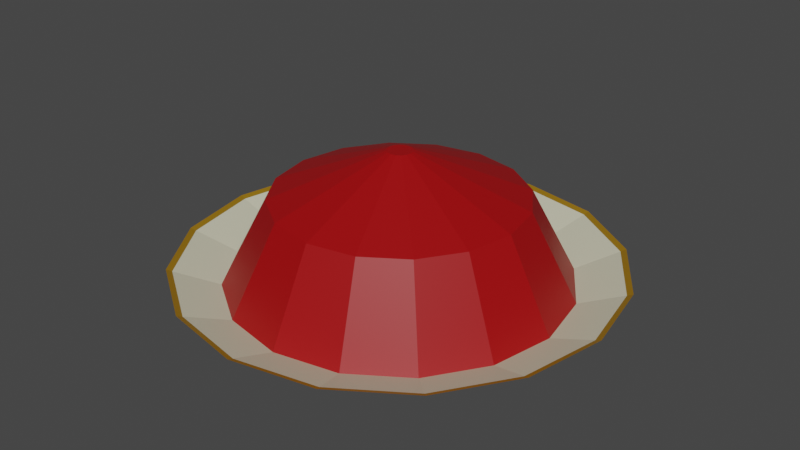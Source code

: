 # Source: Red.blend  (saved by Blender 2.90.8; exported with 4.5.12 LTS)
import bpy
from mathutils import Matrix  # noqa: F401  (used for matrix-valued properties, if any)

bpy.ops.wm.read_factory_settings(use_empty=True)
scene = bpy.context.scene
scene.name = 'Scene'

# ---- collections
col_collection = bpy.data.collections.new('Collection'); scene.collection.children.link(col_collection)

# ---- materials (node trees are filled in below, after node groups)
mat_plate = bpy.data.materials.new('Plate')
mat_colorizer = bpy.data.materials.new('Colorizer')
mat_plate_addition = bpy.data.materials.new('Plate addition')

# ---- material node trees
mat_plate.use_nodes = True; mat_plate.node_tree.nodes.clear()
_N = mat_plate.node_tree.nodes; _L = mat_plate.node_tree.links
n0 = _N.new('ShaderNodeBsdfPrincipled'); n0.name = 'Principled BSDF'; n0.location = (10, 300)
n0.distribution = 'GGX'
n0.subsurface_method = 'BURLEY'
n0.inputs[0].default_value = (0.6565, 0.6415, 0.4688, 1.0)
n0.inputs[3].default_value = 1.45
n0.inputs[27].default_value = (0.0, 0.0, 0.0, 1.0)
n0.inputs[28].default_value = 1.0
n1 = _N.new('ShaderNodeOutputMaterial'); n1.name = 'Material Output'; n1.location = (300, 300)
_L.new(n0.outputs[0], n1.inputs[0])
n1.is_active_output = True
mat_colorizer.use_nodes = True; mat_colorizer.node_tree.nodes.clear()
_N = mat_colorizer.node_tree.nodes; _L = mat_colorizer.node_tree.links
n0 = _N.new('ShaderNodeBsdfPrincipled'); n0.name = 'Principled BSDF'; n0.location = (10, 300)
n0.distribution = 'GGX'
n0.subsurface_method = 'BURLEY'
n0.inputs[0].default_value = (0.3476, 0.0, 0.001381, 1.0)
n0.inputs[3].default_value = 1.45
n0.inputs[27].default_value = (0.0, 0.0, 0.0, 1.0)
n0.inputs[28].default_value = 1.0
n1 = _N.new('ShaderNodeOutputMaterial'); n1.name = 'Material Output'; n1.location = (300, 300)
_L.new(n0.outputs[0], n1.inputs[0])
n1.is_active_output = True
mat_plate_addition.use_nodes = True; mat_plate_addition.node_tree.nodes.clear()
_N = mat_plate_addition.node_tree.nodes; _L = mat_plate_addition.node_tree.links
n0 = _N.new('ShaderNodeBsdfPrincipled'); n0.name = 'Principled BSDF'; n0.location = (10, 300)
n0.distribution = 'GGX'
n0.subsurface_method = 'BURLEY'
n0.inputs[0].default_value = (0.291, 0.1509, 0.003703, 1.0)
n0.inputs[3].default_value = 1.45
n0.inputs[27].default_value = (0.0, 0.0, 0.0, 1.0)
n0.inputs[28].default_value = 1.0
n1 = _N.new('ShaderNodeOutputMaterial'); n1.name = 'Material Output'; n1.location = (300, 300)
_L.new(n0.outputs[0], n1.inputs[0])
n1.is_active_output = True

# ---- world
world_world = bpy.data.worlds.new('World'); scene.world = world_world
world_world.use_nodes = True; world_world.node_tree.nodes.clear()
_N = world_world.node_tree.nodes; _L = world_world.node_tree.links
n0 = _N.new('ShaderNodeOutputWorld'); n0.name = 'World Output'; n0.location = (300, 300)
n1 = _N.new('ShaderNodeBackground'); n1.name = 'Background'; n1.location = (10, 300)
n1.inputs[0].default_value = (0.05088, 0.05088, 0.05088, 1.0)
_L.new(n1.outputs[0], n0.inputs[0])
n0.is_active_output = True
world_world.color = (0.05088, 0.05088, 0.05088)
world_world.use_sun_shadow = False
world_world.sun_shadow_jitter_overblur = 0.0

# ---- meshes
me_cylinder = bpy.data.meshes.new('Cylinder')
me_cylinder.from_pydata([(7.825e-09, 0.7899, 0.05326), (0.0, 1.0, 0.182), (0.3023, 0.7298, 0.05326), (0.3827, 0.9239, 0.182), (0.5586, 0.5586, 0.05326), (0.7071, 0.7071, 0.182), (0.7298, 0.3023, 0.05326), (0.9239, 0.3827, 0.182), (0.7899, -3.218e-08, 0.05326), (1.0, -4.371e-08, 0.182), (0.7298, -0.3023, 0.05326), (0.9239, -0.3827, 0.182), (0.5586, -0.5586, 0.05326), (0.7071, -0.7071, 0.182), (0.3023, -0.7298, 0.05326), (0.3827, -0.9239, 0.182), (1.271e-07, -0.7899, 0.05326), (1.51e-07, -1.0, 0.182), (-0.3023, -0.7298, 0.05326), (-0.3827, -0.9239, 0.182), (-0.5586, -0.5586, 0.05326), (-0.7071, -0.7071, 0.182), (-0.7298, -0.3023, 0.05326), (-0.9239, -0.3827, 0.182), (-0.7899, 1.177e-08, 0.05326), (-1.0, 1.192e-08, 0.182), (-0.7298, 0.3023, 0.05326), (-0.9239, 0.3827, 0.182), (-0.5586, 0.5586, 0.05326), (-0.7071, 0.7071, 0.182), (-0.3023, 0.7298, 0.05326), (-0.3827, 0.9239, 0.182), (1.765e-09, 0.7714, 0.09707), (0.2952, 0.7127, 0.09707), (0.5454, 0.5454, 0.09707), (0.7127, 0.2952, 0.09707), (0.7714, -3.062e-08, 0.09707), (0.7127, -0.2952, 0.09707), (0.5454, -0.5454, 0.09707), (0.2952, -0.7127, 0.09707), (1.182e-07, -0.7714, 0.09707), (-0.2952, -0.7127, 0.09707), (-0.5454, -0.5454, 0.09707), (-0.7127, -0.2952, 0.09707), (-0.7714, 1.229e-08, 0.09707), (-0.7127, 0.2952, 0.09707), (-0.5454, 0.5454, 0.09707), (-0.2952, 0.7127, 0.09707), (2.884e-08, 0.5646, 0.4908), (0.2161, 0.5216, 0.4908), (0.3992, 0.3992, 0.4908), (0.5216, 0.2161, 0.4908), (0.5646, -2.018e-08, 0.4908), (0.5216, -0.2161, 0.4908), (0.3992, -0.3992, 0.4908), (0.2161, -0.5216, 0.4908), (1.141e-07, -0.5646, 0.4908), (-0.2161, -0.5216, 0.4908), (-0.3992, -0.3992, 0.4908), (-0.5216, -0.2161, 0.4908), (-0.5646, 1.123e-08, 0.4908), (-0.5216, 0.2161, 0.4908), (-0.3992, 0.3992, 0.4908), (-0.2161, 0.5216, 0.4908), (5.951e-08, 0.05694, 0.6953), (0.02179, 0.0526, 0.6953), (0.04026, 0.04026, 0.6953), (0.0526, 0.02179, 0.6953), (0.05694, -5.384e-09, 0.6953), (0.0526, -0.02179, 0.6953), (0.04026, -0.04026, 0.6953), (0.02179, -0.0526, 0.6953), (6.811e-08, -0.05694, 0.6953), (-0.02179, -0.0526, 0.6953), (-0.04026, -0.04026, 0.6953), (-0.0526, -0.02179, 0.6953), (-0.05694, -2.217e-09, 0.6953), (-0.0526, 0.02179, 0.6953), (-0.04026, 0.04026, 0.6953), (-0.02179, 0.0526, 0.6953), (2.443e-08, 0.6364, 0.01188), (0.2435, 0.5879, 0.01188), (0.45, 0.45, 0.01188), (0.5879, 0.2435, 0.01188), (0.6364, -2.375e-08, 0.01188), (0.5879, -0.2435, 0.01188), (0.45, -0.45, 0.01188), (0.2435, -0.5879, 0.01188), (1.205e-07, -0.6364, 0.01188), (-0.2435, -0.5879, 0.01188), (-0.45, -0.45, 0.01188), (-0.5879, -0.2435, 0.01188), (-0.6364, 1.165e-08, 0.01188), (-0.5879, 0.2435, 0.01188), (-0.45, 0.45, 0.01188), (-0.2435, 0.5879, 0.01188), (2.443e-08, 0.6364, 0.00189), (0.2435, 0.5879, 0.00189), (0.45, 0.45, 0.00189), (0.5879, 0.2435, 0.00189), (0.6364, -2.375e-08, 0.00189), (0.5879, -0.2435, 0.00189), (0.45, -0.45, 0.00189), (0.2435, -0.5879, 0.00189), (1.205e-07, -0.6364, 0.00189), (-0.2435, -0.5879, 0.00189), (-0.45, -0.45, 0.00189), (-0.5879, -0.2435, 0.00189), (-0.6364, 1.165e-08, 0.00189), (-0.5879, 0.2435, 0.00189), (-0.45, 0.45, 0.00189), (-0.2435, 0.5879, 0.00189), (1.472e-07, -0.9736, 0.1722), (-0.3726, -0.8995, 0.1722), (-0.8995, 0.3726, 0.1722), (-0.6885, 0.6885, 0.1722), (0.3726, 0.8995, 0.1722), (0.6885, 0.6885, 0.1722), (0.6885, -0.6885, 0.1722), (0.3726, -0.8995, 0.1722), (-0.8995, -0.3726, 0.1722), (-0.9736, 1.197e-08, 0.1722), (0.9736, -4.22e-08, 0.1722), (0.8995, -0.3726, 0.1722), (-0.6885, -0.6885, 0.1722), (-0.3726, 0.8995, 0.1722), (0.8995, 0.3726, 0.1722), (2.035e-10, 0.9736, 0.1722)], [], [(0, 1, 3, 2), (2, 3, 5, 4), (4, 5, 7, 6), (6, 7, 9, 8), (8, 9, 11, 10), (10, 11, 13, 12), (12, 13, 15, 14), (14, 15, 17, 16), (16, 17, 19, 18), (18, 19, 21, 20), (20, 21, 23, 22), (22, 23, 25, 24), (24, 25, 27, 26), (26, 27, 29, 28), (113, 112, 40, 41), (28, 29, 31, 30), (30, 31, 1, 0), (16, 18, 89, 88), (32, 47, 63, 48), (115, 114, 45, 46), (117, 116, 33, 34), (119, 118, 38, 39), (121, 120, 43, 44), (123, 122, 36, 37), (124, 113, 41, 42), (125, 115, 46, 47), (126, 117, 34, 35), (112, 119, 39, 40), (116, 127, 32, 33), (114, 121, 44, 45), (118, 123, 37, 38), (120, 124, 42, 43), (127, 125, 47, 32), (122, 126, 35, 36), (62, 61, 77, 78), (41, 40, 56, 57), (34, 33, 49, 50), (42, 41, 57, 58), (35, 34, 50, 51), (43, 42, 58, 59), (36, 35, 51, 52), (44, 43, 59, 60), (37, 36, 52, 53), (45, 44, 60, 61), (38, 37, 53, 54), (46, 45, 61, 62), (39, 38, 54, 55), (47, 46, 62, 63), (40, 39, 55, 56), (33, 32, 48, 49), (65, 64, 79, 78, 77, 76, 75, 74, 73, 72, 71, 70, 69, 68, 67, 66), (55, 54, 70, 71), (63, 62, 78, 79), (56, 55, 71, 72), (49, 48, 64, 65), (48, 63, 79, 64), (57, 56, 72, 73), (50, 49, 65, 66), (58, 57, 73, 74), (51, 50, 66, 67), (59, 58, 74, 75), (52, 51, 67, 68), (60, 59, 75, 76), (53, 52, 68, 69), (61, 60, 76, 77), (54, 53, 69, 70), (87, 88, 104, 103), (26, 28, 94, 93), (2, 4, 82, 81), (12, 14, 87, 86), (22, 24, 92, 91), (8, 10, 85, 84), (18, 20, 90, 89), (28, 30, 95, 94), (4, 6, 83, 82), (14, 16, 88, 87), (0, 2, 81, 80), (24, 26, 93, 92), (10, 12, 86, 85), (20, 22, 91, 90), (30, 0, 80, 95), (6, 8, 84, 83), (96, 97, 98, 99, 100, 101, 102, 103, 104, 105, 106, 107, 108, 109, 110, 111), (80, 81, 97, 96), (95, 80, 96, 111), (88, 89, 105, 104), (81, 82, 98, 97), (89, 90, 106, 105), (82, 83, 99, 98), (90, 91, 107, 106), (83, 84, 100, 99), (91, 92, 108, 107), (84, 85, 101, 100), (92, 93, 109, 108), (85, 86, 102, 101), (93, 94, 110, 109), (86, 87, 103, 102), (94, 95, 111, 110), (9, 7, 126, 122), (1, 31, 125, 127), (23, 21, 124, 120), (13, 11, 123, 118), (27, 25, 121, 114), (3, 1, 127, 116), (17, 15, 119, 112), (7, 5, 117, 126), (31, 29, 115, 125), (21, 19, 113, 124), (11, 9, 122, 123), (25, 23, 120, 121), (15, 13, 118, 119), (5, 3, 116, 117), (29, 27, 114, 115), (19, 17, 112, 113)])
me_cylinder.polygons.foreach_set('material_index', [0, 0, 0, 0, 0, 0, 0, 0, 0, 0, 0, 0, 0, 0, 0, 0, 0, 0, 1, 0, 0, 0, 0, 0, 0, 0, 0, 0, 0, 0, 0, 0, 0, 0, 1, 1, 1, 1, 1, 1, 1, 1, 1, 1, 1, 1, 1, 1, 1, 1, 1, 1, 1, 1, 1, 1, 1, 1, 1, 1, 1, 1, 1, 1, 1, 1, 0, 0, 0, 0, 0, 0, 0, 0, 0, 0, 0, 0, 0, 0, 0, 0, 0, 0, 0, 0, 0, 0, 0, 0, 0, 0, 0, 0, 0, 0, 0, 0, 2, 2, 2, 2, 2, 2, 2, 2, 2, 2, 2, 2, 2, 2, 2, 2])
_uv = me_cylinder.uv_layers.new(name='UVMap')
_uv.uv.foreach_set('vector', [1.0, 0.5, 1.0, 1.0, 0.9375, 1.0, 0.9375, 0.5, 0.9375, 0.5, 0.9375, 1.0, 0.875, 1.0, 0.875, 0.5, 0.875, 0.5, 0.875, 1.0, 0.8125, 1.0, 0.8125, 0.5, 0.8125, 0.5, 0.8125, 1.0, 0.75, 1.0, 0.75, 0.5, 0.75, 0.5, 0.75, 1.0, 0.6875, 1.0, 0.6875, 0.5, 0.6875, 0.5, 0.6875, 1.0, 0.625, 1.0, 0.625, 0.5, 0.625, 0.5, 0.625, 1.0, 0.5625, 1.0, 0.5625, 0.5, 0.5625, 0.5, 0.5625, 1.0, 0.5, 1.0, 0.5, 0.5, 0.5, 0.5, 0.5, 1.0, 0.4375, 1.0, 0.4375, 0.5, 0.4375, 0.5, 0.4375, 1.0, 0.375, 1.0, 0.375, 0.5, 0.375, 0.5, 0.375, 1.0, 0.3125, 1.0, 0.3125, 0.5, 0.3125, 0.5, 0.3125, 1.0, 0.25, 1.0, 0.25, 0.5, 0.25, 0.5, 0.25, 1.0, 0.1875, 1.0, 0.1875, 0.5, 0.1875, 0.5, 0.1875, 1.0, 0.125, 1.0, 0.125, 0.5, 0.4375, 1.0, 0.5, 1.0, 0.5, 1.0, 0.4375, 1.0, 0.125, 0.5, 0.125, 1.0, 0.0625, 1.0, 0.0625, 0.5, 0.0625, 0.5, 0.0625, 1.0, 0.0, 1.0, 0.0, 0.5, 0.5, 0.5, 0.4375, 0.5, 0.4375, 0.5, 0.5, 0.5, 0.0, 1.0, 0.0625, 1.0, 0.0625, 1.0, 0.0, 1.0, 0.125, 1.0, 0.1875, 1.0, 0.1875, 1.0, 0.125, 1.0, 0.875, 1.0, 0.9375, 1.0, 0.9375, 1.0, 0.875, 1.0, 0.5625, 1.0, 0.625, 1.0, 0.625, 1.0, 0.5625, 1.0, 0.25, 1.0, 0.3125, 1.0, 0.3125, 1.0, 0.25, 1.0, 0.6875, 1.0, 0.75, 1.0, 0.75, 1.0, 0.6875, 1.0, 0.375, 1.0, 0.4375, 1.0, 0.4375, 1.0, 0.375, 1.0, 0.0625, 1.0, 0.125, 1.0, 0.125, 1.0, 0.0625, 1.0, 0.8125, 1.0, 0.875, 1.0, 0.875, 1.0, 0.8125, 1.0, 0.5, 1.0, 0.5625, 1.0, 0.5625, 1.0, 0.5, 1.0, 0.9375, 1.0, 1.0, 1.0, 1.0, 1.0, 0.9375, 1.0, 0.1875, 1.0, 0.25, 1.0, 0.25, 1.0, 0.1875, 1.0, 0.625, 1.0, 0.6875, 1.0, 0.6875, 1.0, 0.625, 1.0, 0.3125, 1.0, 0.375, 1.0, 0.375, 1.0, 0.3125, 1.0, 0.0, 1.0, 0.0625, 1.0, 0.0625, 1.0, 0.0, 1.0, 0.75, 1.0, 0.8125, 1.0, 0.8125, 1.0, 0.75, 1.0, 0.125, 1.0, 0.1875, 1.0, 0.1875, 1.0, 0.125, 1.0, 0.4375, 1.0, 0.5, 1.0, 0.5, 1.0, 0.4375, 1.0, 0.875, 1.0, 0.9375, 1.0, 0.9375, 1.0, 0.875, 1.0, 0.375, 1.0, 0.4375, 1.0, 0.4375, 1.0, 0.375, 1.0, 0.8125, 1.0, 0.875, 1.0, 0.875, 1.0, 0.8125, 1.0, 0.3125, 1.0, 0.375, 1.0, 0.375, 1.0, 0.3125, 1.0, 0.75, 1.0, 0.8125, 1.0, 0.8125, 1.0, 0.75, 1.0, 0.25, 1.0, 0.3125, 1.0, 0.3125, 1.0, 0.25, 1.0, 0.6875, 1.0, 0.75, 1.0, 0.75, 1.0, 0.6875, 1.0, 0.1875, 1.0, 0.25, 1.0, 0.25, 1.0, 0.1875, 1.0, 0.625, 1.0, 0.6875, 1.0, 0.6875, 1.0, 0.625, 1.0, 0.125, 1.0, 0.1875, 1.0, 0.1875, 1.0, 0.125, 1.0, 0.5625, 1.0, 0.625, 1.0, 0.625, 1.0, 0.5625, 1.0, 0.0625, 1.0, 0.125, 1.0, 0.125, 1.0, 0.0625, 1.0, 0.5, 1.0, 0.5625, 1.0, 0.5625, 1.0, 0.5, 1.0, 0.9375, 1.0, 1.0, 1.0, 1.0, 1.0, 0.9375, 1.0, 0.3418, 0.4717, 0.25, 0.49, 0.1582, 0.4717, 0.08029, 0.4197, 0.02827, 0.3418, 0.01, 0.25, 0.02827, 0.1582, 0.08029, 0.08029, 0.1582, 0.02827, 0.25, 0.01, 0.3418, 0.02827, 0.4197, 0.08029, 0.4717, 0.1582, 0.49, 0.25, 0.4717, 0.3418, 0.4197, 0.4197, 0.5625, 1.0, 0.625, 1.0, 0.625, 1.0, 0.5625, 1.0, 0.0625, 1.0, 0.125, 1.0, 0.125, 1.0, 0.0625, 1.0, 0.5, 1.0, 0.5625, 1.0, 0.5625, 1.0, 0.5, 1.0, 0.9375, 1.0, 1.0, 1.0, 1.0, 1.0, 0.9375, 1.0, 0.0, 1.0, 0.0625, 1.0, 0.0625, 1.0, 0.0, 1.0, 0.4375, 1.0, 0.5, 1.0, 0.5, 1.0, 0.4375, 1.0, 0.875, 1.0, 0.9375, 1.0, 0.9375, 1.0, 0.875, 1.0, 0.375, 1.0, 0.4375, 1.0, 0.4375, 1.0, 0.375, 1.0, 0.8125, 1.0, 0.875, 1.0, 0.875, 1.0, 0.8125, 1.0, 0.3125, 1.0, 0.375, 1.0, 0.375, 1.0, 0.3125, 1.0, 0.75, 1.0, 0.8125, 1.0, 0.8125, 1.0, 0.75, 1.0, 0.25, 1.0, 0.3125, 1.0, 0.3125, 1.0, 0.25, 1.0, 0.6875, 1.0, 0.75, 1.0, 0.75, 1.0, 0.6875, 1.0, 0.1875, 1.0, 0.25, 1.0, 0.25, 1.0, 0.1875, 1.0, 0.625, 1.0, 0.6875, 1.0, 0.6875, 1.0, 0.625, 1.0, 0.5625, 0.5, 0.5, 0.5, 0.5, 0.5, 0.5625, 0.5, 0.1875, 0.5, 0.125, 0.5, 0.125, 0.5, 0.1875, 0.5, 0.9375, 0.5, 0.875, 0.5, 0.875, 0.5, 0.9375, 0.5, 0.625, 0.5, 0.5625, 0.5, 0.5625, 0.5, 0.625, 0.5, 0.3125, 0.5, 0.25, 0.5, 0.25, 0.5, 0.3125, 0.5, 0.75, 0.5, 0.6875, 0.5, 0.6875, 0.5, 0.75, 0.5, 0.4375, 0.5, 0.375, 0.5, 0.375, 0.5, 0.4375, 0.5, 0.125, 0.5, 0.0625, 0.5, 0.0625, 0.5, 0.125, 0.5, 0.875, 0.5, 0.8125, 0.5, 0.8125, 0.5, 0.875, 0.5, 0.5625, 0.5, 0.5, 0.5, 0.5, 0.5, 0.5625, 0.5, 1.0, 0.5, 0.9375, 0.5, 0.9375, 0.5, 1.0, 0.5, 0.25, 0.5, 0.1875, 0.5, 0.1875, 0.5, 0.25, 0.5, 0.6875, 0.5, 0.625, 0.5, 0.625, 0.5, 0.6875, 0.5, 0.375, 0.5, 0.3125, 0.5, 0.3125, 0.5, 0.375, 0.5, 0.0625, 0.5, 0.0, 0.5, 0.0, 0.5, 0.0625, 0.5, 0.8125, 0.5, 0.75, 0.5, 0.75, 0.5, 0.8125, 0.5, 0.75, 0.49, 0.8418, 0.4717, 0.9197, 0.4197, 0.9717, 0.3418, 0.99, 0.25, 0.9717, 0.1582, 0.9197, 0.08029, 0.8418, 0.02827, 0.75, 0.01, 0.6582, 0.02827, 0.5803, 0.08029, 0.5283, 0.1582, 0.51, 0.25, 0.5283, 0.3418, 0.5803, 0.4197, 0.6582, 0.4717, 1.0, 0.5, 0.9375, 0.5, 0.9375, 0.5, 1.0, 0.5, 0.0625, 0.5, 0.0, 0.5, 0.0, 0.5, 0.0625, 0.5, 0.5, 0.5, 0.4375, 0.5, 0.4375, 0.5, 0.5, 0.5, 0.9375, 0.5, 0.875, 0.5, 0.875, 0.5, 0.9375, 0.5, 0.4375, 0.5, 0.375, 0.5, 0.375, 0.5, 0.4375, 0.5, 0.875, 0.5, 0.8125, 0.5, 0.8125, 0.5, 0.875, 0.5, 0.375, 0.5, 0.3125, 0.5, 0.3125, 0.5, 0.375, 0.5, 0.8125, 0.5, 0.75, 0.5, 0.75, 0.5, 0.8125, 0.5, 0.3125, 0.5, 0.25, 0.5, 0.25, 0.5, 0.3125, 0.5, 0.75, 0.5, 0.6875, 0.5, 0.6875, 0.5, 0.75, 0.5, 0.25, 0.5, 0.1875, 0.5, 0.1875, 0.5, 0.25, 0.5, 0.6875, 0.5, 0.625, 0.5, 0.625, 0.5, 0.6875, 0.5, 0.1875, 0.5, 0.125, 0.5, 0.125, 0.5, 0.1875, 0.5, 0.625, 0.5, 0.5625, 0.5, 0.5625, 0.5, 0.625, 0.5, 0.125, 0.5, 0.0625, 0.5, 0.0625, 0.5, 0.125, 0.5, 0.75, 1.0, 0.8125, 1.0, 0.8125, 1.0, 0.75, 1.0, 0.0, 1.0, 0.0625, 1.0, 0.0625, 1.0, 0.0, 1.0, 0.3125, 1.0, 0.375, 1.0, 0.375, 1.0, 0.3125, 1.0, 0.625, 1.0, 0.6875, 1.0, 0.6875, 1.0, 0.625, 1.0, 0.1875, 1.0, 0.25, 1.0, 0.25, 1.0, 0.1875, 1.0, 0.9375, 1.0, 1.0, 1.0, 1.0, 1.0, 0.9375, 1.0, 0.5, 1.0, 0.5625, 1.0, 0.5625, 1.0, 0.5, 1.0, 0.8125, 1.0, 0.875, 1.0, 0.875, 1.0, 0.8125, 1.0, 0.0625, 1.0, 0.125, 1.0, 0.125, 1.0, 0.0625, 1.0, 0.375, 1.0, 0.4375, 1.0, 0.4375, 1.0, 0.375, 1.0, 0.6875, 1.0, 0.75, 1.0, 0.75, 1.0, 0.6875, 1.0, 0.25, 1.0, 0.3125, 1.0, 0.3125, 1.0, 0.25, 1.0, 0.5625, 1.0, 0.625, 1.0, 0.625, 1.0, 0.5625, 1.0, 0.875, 1.0, 0.9375, 1.0, 0.9375, 1.0, 0.875, 1.0, 0.125, 1.0, 0.1875, 1.0, 0.1875, 1.0, 0.125, 1.0, 0.4375, 1.0, 0.5, 1.0, 0.5, 1.0, 0.4375, 1.0])
me_cylinder.materials.append(mat_plate)
me_cylinder.materials.append(mat_colorizer)
me_cylinder.materials.append(mat_plate_addition)
me_cylinder.use_remesh_fix_poles = True
me_cylinder.use_remesh_preserve_attributes = False
me_cylinder.use_mirror_vertex_groups = False
me_cylinder.update()

# ---- objects
ob_cylinder = bpy.data.objects.new('Cylinder', me_cylinder)

# ---- transforms, parenting, visibility, modifiers, constraints
ob_cylinder.location = (0.0, 0.0, 0.0)
ob_cylinder.lineart.crease_threshold = 0.0

# ---- collection membership
col_collection.objects.link(ob_cylinder)

# ---- scene / render settings (as saved in the file)
scene.frame_start = 1; scene.frame_end = 250; scene.frame_set(1)
scene.render.engine = 'CYCLES'
scene.cycles.use_denoising = False
scene.cycles.samples = 128
scene.cycles.sampling_pattern = 'TABULATED_SOBOL'
scene.cycles.use_adaptive_sampling = False
scene.cycles.use_light_tree = False
scene.view_settings.view_transform = 'Filmic'
bpy.context.view_layer.update()

# ---- added for rendering (the .blend has no active camera and no usable light): camera, sun
cam_auto = bpy.data.cameras.new('AutoCamera')
cam_auto.lens = 50.0
cam_auto.sensor_width = 36.0
cam_auto.clip_end = 1000.0
ob_auto_camera = bpy.data.objects.new('AutoCamera', cam_auto)
scene.collection.objects.link(ob_auto_camera)
ob_auto_camera.location = (2.69442, -3.2333, 2.50411)
ob_auto_camera.rotation_euler = (1.09748, -7.21219e-08, 0.694738)
scene.camera = ob_auto_camera
light_auto_sun = bpy.data.lights.new('AutoSun', 'SUN')
light_auto_sun.energy = 3.0
light_auto_sun.angle = 0.0523599
ob_auto_sun = bpy.data.objects.new('AutoSun', light_auto_sun)
scene.collection.objects.link(ob_auto_sun)
ob_auto_sun.rotation_euler = (0.872665, 0.174533, 0.523599)
bpy.context.view_layer.update()
